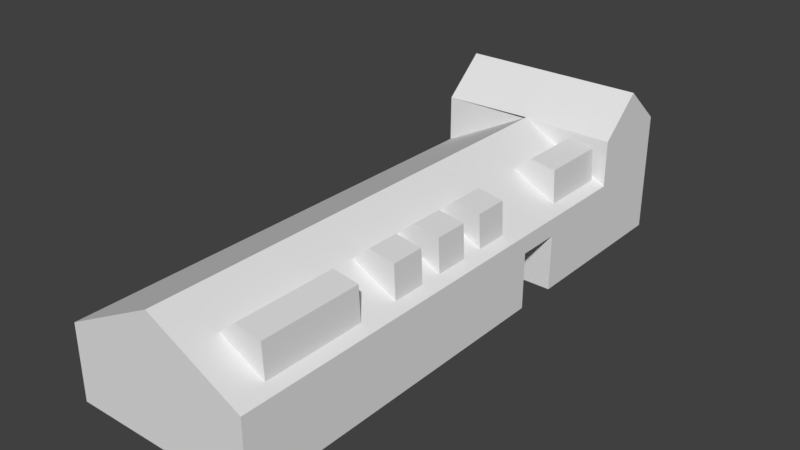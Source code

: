 # Source: SchoenbSued4.blend  (saved by Blender 2.79.7; exported with 4.5.12 LTS)
import bpy
from mathutils import Matrix  # noqa: F401  (used for matrix-valued properties, if any)

bpy.ops.wm.read_factory_settings(use_empty=True)
scene = bpy.context.scene
scene.name = 'Scene'

# ---- collections
col_collection_1 = bpy.data.collections.new('Collection 1'); scene.collection.children.link(col_collection_1)

# ---- materials (node trees are filled in below, after node groups)
mat_material = bpy.data.materials.new('Material')
mat_material.alpha_threshold = 0.0
mat_material.use_transparent_shadow = False
mat_material.roughness = 0.5
mat_material.line_color = (0.0, 0.0, 0.0, 1.0)

# ---- material node trees

# ---- world
world_world = bpy.data.worlds.new('World'); scene.world = world_world
world_world.color = (0.05088, 0.05088, 0.05088)
world_world.use_sun_shadow = False
world_world.sun_shadow_jitter_overblur = 0.0

# ---- meshes
me_cube = bpy.data.meshes.new('Cube')
me_cube.from_pydata([(5.0, 15.0, -2.0), (5.0, -15.0, -2.0), (-5.0, -15.0, -2.0), (-5.0, 15.0, -2.0), (5.0, 15.0, 2.0), (5.0, -15.0, 2.0), (-5.0, -15.0, 2.0), (-5.0, 15.0, 2.0), (5.0, 6.0, -2.0), (5.0, -6.0, -2.0), (-5.0, -6.0, -2.0), (-5.0, 6.0, -2.0), (5.0, 6.0, 2.0), (5.0, -6.0, 2.0), (-5.0, -6.0, 2.0), (-5.0, 6.0, 2.0), (5.0, 5.707, -2.0), (-5.0, 5.707, -2.0), (5.0, 5.707, 2.0), (-5.0, 5.707, 2.0), (5.0, 3.346, -2.0), (5.0, 3.346, 2.0), (-5.0, 3.346, -2.0), (-5.0, 3.346, 2.0), (5.0, 15.0, 1.034), (5.0, -15.0, 1.034), (-5.0, -15.0, 1.034), (-5.0, 15.0, 1.034), (-5.0, 6.0, 1.034), (5.0, 6.0, 1.034), (5.0, 5.707, 1.034), (-5.0, 5.707, 1.034), (-5.0, 3.346, 1.034), (5.0, 3.346, 1.034), (-5.0, 10.5, -2.0), (-5.0, 10.5, 2.0), (5.0, 10.5, -2.0), (5.0, 10.5, 2.0), (5.0, 15.0, 4.5), (-5.0, 15.0, 4.5), (-5.0, 10.5, 4.5), (5.0, 10.5, 4.5), (-5.0, 12.75, -2.0), (5.0, 12.75, -2.0), (5.0, 12.75, 2.0), (-5.0, 12.75, 6.5), (5.0, 12.75, 6.5), (8.941e-07, 15.0, -2.0), (0.0, -15.0, -2.0), (-2.682e-06, -15.0, 4.575), (0.0, 6.0, 4.575), (-1.192e-06, -6.0, 4.575), (5.96e-07, 5.707, 1.034), (5.96e-07, 5.707, -2.0), (0.0, 5.707, 4.575), (-5.96e-07, 3.346, 1.034), (5.96e-07, 3.346, -2.0), (-5.96e-07, 3.346, 4.575), (5.96e-07, 10.5, 4.575), (1.192e-06, 15.0, 4.5), (5.96e-07, 10.5, 4.5), (4.427, 3.346, 1.034), (4.427, 10.5, 2.295), (4.427, 10.5, 4.5), (4.427, 15.0, -2.0), (4.427, -15.0, -2.0), (4.427, -15.0, 2.295), (4.427, 5.707, 1.034), (4.427, 5.707, -2.0), (4.427, 3.346, -2.0), (4.427, 15.0, 4.5), (2.037, 15.0, -2.0), (2.037, -15.0, -2.0), (2.037, -15.0, 3.526), (2.037, 5.707, 1.034), (2.037, 5.707, -2.0), (2.037, 3.346, -2.0), (2.037, 15.0, 4.5), (2.037, 3.346, 1.034), (2.037, 10.5, 3.526), (2.037, 10.5, 4.5), (5.0, -7.8, -2.0), (5.0, -9.6, -2.0), (5.0, -11.4, -2.0), (5.0, -13.2, -2.0), (5.0, -7.8, 2.0), (5.0, -9.6, 2.0), (5.0, -11.4, 2.0), (5.0, -13.2, 2.0), (-5.0, -13.2, -2.0), (-5.0, -11.4, -2.0), (-5.0, -9.6, -2.0), (-5.0, -7.8, -2.0), (-5.0, -13.2, 2.0), (-5.0, -11.4, 2.0), (-5.0, -9.6, 2.0), (-5.0, -7.8, 2.0), (-1.49e-06, -7.8, 4.575), (-1.788e-06, -9.6, 4.575), (-2.086e-06, -11.4, 4.575), (-2.384e-06, -13.2, 4.575), (4.427, -7.8, 2.295), (4.427, -9.6, 2.295), (4.427, -11.4, 2.295), (4.427, -13.2, 2.295), (2.037, -7.8, 3.526), (2.037, -9.6, 3.526), (2.037, -11.4, 3.526), (2.037, -13.2, 3.526), (4.343, -7.8, 4.073), (4.343, -9.6, 4.073), (4.343, -11.4, 4.073), (4.343, -13.2, 4.073), (2.953, -7.8, 4.304), (2.953, -9.6, 4.304), (2.953, -11.4, 4.304), (2.953, -13.2, 4.304), (4.427, -3.8, 2.295), (4.427, -5.6, 2.295), (2.037, -3.8, 3.526), (2.037, -5.6, 3.526), (4.343, -3.8, 4.073), (4.343, -5.6, 4.073), (2.953, -3.8, 4.304), (2.953, -5.6, 4.304), (4.427, -0.8, 2.295), (4.427, -2.6, 2.295), (2.037, -0.8, 3.526), (2.037, -2.6, 3.526), (4.343, -0.8, 4.073), (4.343, -2.6, 4.073), (2.953, -0.8, 4.304), (2.953, -2.6, 4.304), (4.427, 2.2, 2.295), (4.427, 0.4, 2.295), (2.037, 2.2, 3.526), (2.037, 0.4, 3.526), (4.343, 2.2, 4.073), (4.343, 0.4, 4.073), (2.953, 2.2, 4.304), (2.953, 0.4, 4.304), (4.427, 10.2, 2.295), (4.427, 8.4, 2.295), (2.037, 10.2, 3.526), (4.343, 10.2, 4.073), (4.343, 8.4, 4.073), (2.953, 10.2, 4.304), (4.427, 6.6, 2.295), (4.343, 6.6, 4.073), (2.037, 6.6, 3.526), (2.953, 8.4, 4.304), (2.953, 6.6, 4.304)], [], [(92, 91, 90, 89, 2, 26, 6, 93, 94, 95, 96, 14, 23, 19, 15, 28, 11, 17, 31, 32, 22, 10), (96, 95, 94, 93, 6, 49, 100, 99, 98, 97, 51, 57, 54, 50, 58, 35, 15, 19, 23, 14), (18, 21, 33, 30, 16, 8, 29, 12), (85, 86, 87, 88, 5, 25, 1, 84, 83, 82, 81, 9, 20, 33, 21, 13), (24, 4, 44, 37, 12, 29, 8, 36, 43, 0), (27, 3, 42, 34, 11, 28, 15, 35, 40, 45, 39, 7), (44, 4, 38, 46), (37, 44, 46, 41), (46, 45, 40, 60, 80, 63, 41), (35, 58, 60, 40), (55, 78, 61, 33, 20, 69, 76, 56, 22, 32), (57, 51, 97, 98, 99, 100, 49, 73, 66, 5, 88, 87, 103, 104, 108, 107, 106, 105, 101, 85, 13, 21, 18, 12, 37, 62, 79, 58, 50, 54), (61, 78, 55, 32, 31, 52, 74, 67, 30, 33), (58, 79, 62, 37, 41, 63, 80, 60), (75, 68, 16, 30, 67, 74, 52, 31, 17, 53), (47, 3, 27, 7, 39, 59, 77, 70, 38, 4, 24, 0, 64, 71), (1, 25, 5, 66, 73, 49, 6, 26, 2, 48, 72, 65), (77, 59, 39, 45, 46, 38, 70), (104, 103, 111, 112), (106, 107, 108, 116, 115, 114, 113, 105), (150, 151, 148, 145, 144, 146), (102, 103, 87, 86, 85, 101), (115, 116, 112, 111, 110, 109, 113, 114), (101, 105, 113, 109), (102, 101, 109, 110), (108, 104, 112, 116), (103, 102, 110, 111), (119, 120, 124, 123), (121, 123, 124, 122), (117, 119, 123, 121), (118, 117, 121, 122), (127, 128, 132, 131), (129, 131, 132, 130), (125, 127, 131, 129), (126, 125, 129, 130), (135, 136, 140, 139), (137, 139, 140, 138), (133, 135, 139, 137), (134, 133, 137, 138), (143, 149, 151, 150, 146), (141, 143, 146, 144), (142, 141, 144, 145), (147, 142, 145, 148), (148, 151, 149, 147), (138, 140, 136, 134), (130, 132, 128, 126), (122, 124, 120, 118)])
_uv = me_cube.uv_layers.new(name='UVMap')
_uv.uv.foreach_set('vector', [0.947, 0.284, 0.947, 0.2815, 0.947, 0.279, 0.947, 0.2766, 0.947, 0.2741, 0.9782, 0.2741, 0.9881, 0.2741, 0.9881, 0.2766, 0.9881, 0.279, 0.9881, 0.2815, 0.9881, 0.284, 0.9881, 0.2864, 0.9881, 0.2993, 0.9881, 0.3025, 0.9881, 0.3029, 0.9782, 0.3029, 0.9552, 0.3029, 0.9552, 0.3025, 0.9782, 0.3025, 0.9782, 0.2993, 0.947, 0.2993, 0.947, 0.2864, 0.3284, 0.3557, 0.3566, 0.3555, 0.3848, 0.3554, 0.4129, 0.3553, 0.441, 0.3551, 0.4626, 0.4858, 0.4304, 0.486, 0.3982, 0.4862, 0.3659, 0.4864, 0.3337, 0.4866, 0.3014, 0.4868, 0.1333, 0.4878, 0.09071, 0.4881, 0.08543, 0.4881, 0.004205, 0.4886, 0.04092, 0.357, 0.1118, 0.3567, 0.1164, 0.3566, 0.1535, 0.3565, 0.3002, 0.3558, 0.9758, 0.3046, 0.912, 0.3046, 0.912, 0.2872, 0.9758, 0.2872, 0.9758, 0.2328, 0.9837, 0.2328, 0.9837, 0.2872, 0.9837, 0.3046, 0.3925, 0.3416, 0.2943, 0.3416, 0.1962, 0.3416, 0.09811, 0.3416, 0.0, 0.3416, 8.941e-08, 0.2597, 4.172e-07, 0.002606, 0.09811, 0.002606, 0.1962, 0.002606, 0.2943, 0.002606, 0.3925, 0.002606, 0.4906, 0.002606, 1.0, 0.002606, 1.0, 0.2597, 1.0, 0.3416, 0.4906, 0.3416, 0.999, 0.5238, 0.999, 0.5794, 0.896, 0.5794, 0.793, 0.5794, 0.5869, 0.5794, 0.5869, 0.5238, 0.5869, 0.3493, 0.793, 0.3493, 0.896, 0.3493, 0.999, 0.3493, 0.9995, 0.5006, 0.9997, 0.3495, 0.893, 0.3487, 0.8006, 0.349, 0.5667, 0.3504, 0.5652, 0.5068, 0.5664, 0.5813, 0.7901, 0.569, 0.7967, 0.7352, 0.884, 0.8265, 0.9975, 0.721, 0.9975, 0.5796, 0.896, 0.5794, 0.999, 0.5794, 0.999, 0.7231, 0.8835, 0.8262, 0.793, 0.5794, 0.896, 0.5794, 0.8835, 0.8262, 0.7944, 0.7365, 0.06786, 0.4899, 0.4235, 0.4835, 0.3935, 0.5707, 0.2664, 0.5861, 0.2028, 0.5939, 0.1165, 0.6043, 0.09367, 0.6071, 0.6079, 0.7902, 0.715, 0.9073, 0.7151, 0.9052, 0.598, 0.8663, 0.5503, 0.3075, 0.5526, 0.3075, 0.5553, 0.3075, 0.556, 0.3075, 0.556, 0.3162, 0.5553, 0.3162, 0.5526, 0.3162, 0.5503, 0.3162, 0.5446, 0.3162, 0.5446, 0.3075, 0.1333, 0.4878, 0.3014, 0.4868, 0.3337, 0.4866, 0.3659, 0.4864, 0.3982, 0.4862, 0.4304, 0.486, 0.4626, 0.4858, 0.458, 0.5529, 0.4527, 0.6284, 0.4515, 0.6461, 0.4207, 0.6463, 0.3899, 0.6465, 0.3908, 0.6289, 0.4218, 0.6287, 0.4264, 0.5531, 0.3947, 0.5533, 0.3631, 0.5535, 0.3314, 0.5538, 0.3289, 0.6294, 0.3283, 0.647, 0.2975, 0.6473, 0.137, 0.6485, 0.09637, 0.6488, 0.09133, 0.6489, 0.01379, 0.6495, 0.01274, 0.6318, 0.008219, 0.556, 0.004205, 0.4886, 0.08543, 0.4881, 0.09071, 0.4881, 0.5553, 0.3075, 0.5526, 0.3075, 0.5503, 0.3075, 0.5446, 0.3075, 0.5446, 0.3066, 0.5503, 0.3066, 0.5526, 0.3066, 0.5553, 0.3066, 0.556, 0.3066, 0.556, 0.3075, 0.6672, 0.9857, 0.6357, 0.9008, 0.5987, 0.8013, 0.5898, 0.7774, 0.6953, 0.8542, 0.6917, 0.869, 0.6767, 0.9307, 0.6705, 0.9871, 0.5526, 0.298, 0.5553, 0.298, 0.556, 0.298, 0.556, 0.3066, 0.5553, 0.3066, 0.5526, 0.3066, 0.5503, 0.3066, 0.5446, 0.3066, 0.5446, 0.298, 0.5503, 0.298, 0.9728, 0.5498, 0.9879, 0.5498, 0.9879, 0.5728, 0.9879, 0.5801, 0.9879, 0.599, 0.9728, 0.599, 0.9666, 0.599, 0.9594, 0.599, 0.9576, 0.599, 0.9576, 0.5801, 0.9576, 0.5728, 0.9576, 0.5498, 0.9594, 0.5498, 0.9666, 0.5498, 0.9959, 0.2541, 0.9959, 0.2726, 0.9959, 0.2785, 0.9945, 0.2803, 0.9886, 0.2878, 0.9837, 0.2942, 0.9715, 0.2785, 0.9715, 0.2726, 0.9715, 0.2541, 0.9837, 0.2541, 0.9886, 0.2541, 0.9945, 0.2541, 0.19, 0.3998, 0.2549, 0.4041, 0.3843, 0.4127, 0.4235, 0.4835, 0.06786, 0.4899, 0.07867, 0.3924, 0.102, 0.394, -0.00312, 0.847, 0.1202, 0.847, 0.1231, 0.9989, 0.0002467, 0.9989, 0.5375, 0.9131, 0.5375, 0.91, 0.5375, 0.9068, 0.5487, 0.9068, 0.5487, 0.91, 0.5487, 0.9131, 0.5487, 0.9163, 0.5375, 0.9163, 0.5487, 0.9194, 0.5487, 0.9163, 0.5566, 0.9163, 0.5566, 0.9194, 0.5566, 0.9225, 0.5487, 0.9225, 0.3599, 0.6291, 0.3908, 0.6289, 0.3899, 0.6465, 0.3591, 0.6468, 0.3283, 0.647, 0.3289, 0.6294, 0.5487, 0.91, 0.5487, 0.9068, 0.5566, 0.9068, 0.5566, 0.91, 0.5566, 0.9131, 0.5566, 0.9163, 0.5487, 0.9163, 0.5487, 0.9131, 0.1891, 0.8571, 0.1902, 0.9373, 0.1293, 0.9577, 0.1051, 0.9309, 0.2434, 0.847, 0.3667, 0.847, 0.3689, 0.9989, 0.246, 0.9989, 0.19, 0.9214, 0.2636, 0.8567, 0.2649, 0.9481, 0.221, 0.9608, 0.1202, 0.847, 0.2434, 0.847, 0.246, 0.9989, 0.1231, 0.9989, 0.5375, 0.932, 0.5375, 0.9289, 0.5487, 0.9289, 0.5487, 0.932, 0.5566, 0.932, 0.5487, 0.932, 0.5487, 0.9289, 0.5566, 0.9289, 0.6642, 0.8232, 0.635, 0.903, 0.5885, 0.9086, 0.5831, 0.8762, 0.3703, 0.7737, 0.5147, 0.7737, 0.517, 0.939, 0.3734, 0.939, 0.5375, 0.9289, 0.5375, 0.9257, 0.5487, 0.9257, 0.5487, 0.9289, 0.5566, 0.9289, 0.5487, 0.9289, 0.5487, 0.9257, 0.5566, 0.9257, 0.6953, 0.922, 0.6286, 0.8601, 0.642, 0.8048, 0.6761, 0.8102, 0.3718, 0.7737, 0.5148, 0.7737, 0.5159, 0.9411, 0.3736, 0.9411, 0.5375, 0.9257, 0.5375, 0.9226, 0.5487, 0.9226, 0.5487, 0.9257, 0.5566, 0.9257, 0.5487, 0.9257, 0.5487, 0.9226, 0.5566, 0.9226, 0.5864, 0.8379, 0.6831, 0.892, 0.6807, 0.9531, 0.6379, 0.9534, 0.3703, 0.7744, 0.5151, 0.7744, 0.5149, 0.9402, 0.3708, 0.9402, 0.5375, 0.9225, 0.5598, 0.9226, 0.5598, 0.9338, 0.5487, 0.9194, 0.5487, 0.9225, 0.5837, 0.8552, 0.6676, 0.8879, 0.6724, 0.9374, 0.638, 0.9424, 0.8792, 0.8294, 1.001, 0.8294, 1.0, 0.9991, 0.8792, 0.9991, 0.7574, 0.8294, 0.8792, 0.8294, 0.8792, 0.9991, 0.7582, 0.9991, 0.699, 0.8423, 0.7004, 0.8771, 0.6509, 0.8814, 0.6032, 0.805, 0.7292, 0.8417, 0.725, 0.8843, 0.6639, 0.8812, 0.6188, 0.7799, 0.5825, 0.8997, 0.5938, 0.8615, 0.6418, 0.8724, 0.6586, 0.9704, 0.6787, 0.9316, 0.6459, 0.9337, 0.6409, 0.8871, 0.7119, 0.8406])
me_cube.materials.append(mat_material)
me_cube.use_remesh_preserve_volume = False
me_cube.use_remesh_preserve_attributes = False
me_cube.use_mirror_vertex_groups = False
me_cube.update()

# ---- objects
ob_1_1000_geb = bpy.data.objects.new('1_1000_Geb', me_cube)

# ---- transforms, parenting, visibility, modifiers, constraints
ob_1_1000_geb.location = (0.0, 0.0, 2.0)
ob_1_1000_geb.lock_rotations_4d = False
ob_1_1000_geb.empty_display_type = 'ARROWS'
ob_1_1000_geb.lineart.crease_threshold = 0.0

# ---- collection membership
col_collection_1.objects.link(ob_1_1000_geb)

# ---- scene / render settings (as saved in the file)
scene.frame_start = 1; scene.frame_end = 250; scene.frame_set(1)
scene.render.engine = 'BLENDER_EEVEE_NEXT'
scene.render.resolution_percentage = 50
scene.render.dither_intensity = 0.0
scene.cycles.use_denoising = False
scene.cycles.samples = 128
scene.cycles.sampling_pattern = 'TABULATED_SOBOL'
scene.cycles.use_adaptive_sampling = False
scene.cycles.use_light_tree = False
scene.view_settings.view_transform = 'Standard'
bpy.context.view_layer.update()

# ---- added for rendering (the .blend has no active camera and no usable light): camera, sun
cam_auto = bpy.data.cameras.new('AutoCamera')
cam_auto.lens = 50.0
cam_auto.sensor_width = 36.0
cam_auto.clip_end = 1000.0
ob_auto_camera = bpy.data.objects.new('AutoCamera', cam_auto)
scene.collection.objects.link(ob_auto_camera)
ob_auto_camera.location = (30.2967, -36.356, 28.4874)
ob_auto_camera.rotation_euler = (1.09748, -7.21219e-08, 0.694738)
scene.camera = ob_auto_camera
light_auto_sun = bpy.data.lights.new('AutoSun', 'SUN')
light_auto_sun.energy = 3.0
light_auto_sun.angle = 0.0523599
ob_auto_sun = bpy.data.objects.new('AutoSun', light_auto_sun)
scene.collection.objects.link(ob_auto_sun)
ob_auto_sun.rotation_euler = (0.872665, 0.174533, 0.523599)
bpy.context.view_layer.update()
